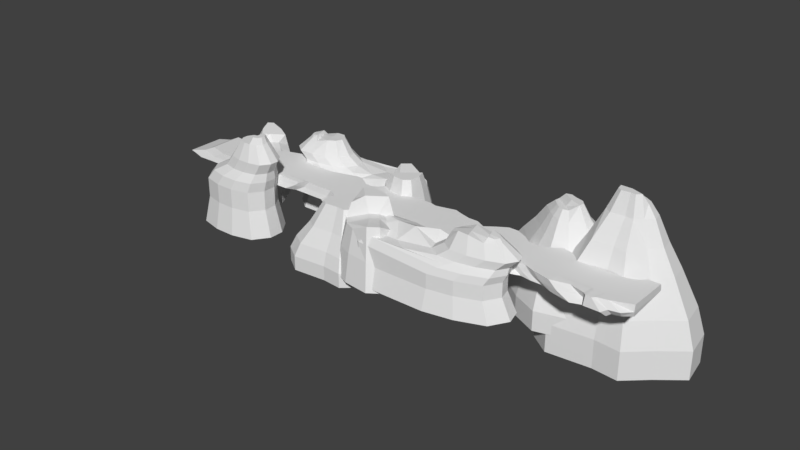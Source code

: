 # Source: terrain.blend  (saved by Blender 2.78.0; exported with 4.5.12 LTS)
import bpy
from mathutils import Matrix  # noqa: F401  (used for matrix-valued properties, if any)

bpy.ops.wm.read_factory_settings(use_empty=True)
scene = bpy.context.scene
scene.name = 'Scene'

# ---- collections
col_collection_10 = bpy.data.collections.new('Collection 10'); scene.collection.children.link(col_collection_10)

# ---- materials (node trees are filled in below, after node groups)
mat_material = bpy.data.materials.new('Material')
mat_material.alpha_threshold = 0.0
mat_material.use_transparent_shadow = False
mat_material.roughness = 0.5

# ---- material node trees

# ---- world
world_world = bpy.data.worlds.new('World'); scene.world = world_world
world_world.color = (0.05088, 0.05088, 0.05088)
world_world.use_sun_shadow = False
world_world.sun_shadow_jitter_overblur = 0.0
world_world.cycles.sampling_method = 'MANUAL'

# ---- meshes
me_cube_009 = bpy.data.meshes.new('Cube.009')
me_cube_009.from_pydata([(-0.452, -1.485, -0.451), (-0.1389, -1.163, 1.0), (-0.2084, 1.337, -0.451), (0.05349, 1.066, 1.0), (2.284, -1.242, -0.451), (2.022, -0.9708, 1.0), (2.528, 1.581, -0.451), (2.215, 1.259, 1.0), (1.649, 1.881, -0.451), (0.7366, 1.8, -0.451), (0.8, 1.431, 1.0), (1.52, 1.496, 1.0), (0.4272, -1.785, -0.451), (1.339, -1.704, -0.451), (1.276, -1.336, 1.0), (0.5556, -1.4, 1.0), (-1.293, 0.307, -0.451), (-1.374, -0.6339, -0.451), (-0.8673, -0.4906, 1.55), (-0.8032, 0.2525, 1.55), (3.369, -0.2116, -0.451), (3.45, 0.7292, -0.451), (2.943, 0.586, 1.0), (2.879, -0.1571, 1.0), (1.164, 0.1502, 1.4), (1.116, -0.4038, 1.4), (0.6269, 0.1024, 1.4), (0.5791, -0.4516, 1.4), (-0.69, -1.73, -2.253), (-0.4075, 1.543, -2.253), (2.483, -1.448, -2.253), (2.766, 1.826, -2.253), (1.746, 2.174, -2.253), (0.6885, 2.079, -2.253), (0.3297, -2.078, -2.253), (1.387, -1.984, -2.253), (-1.665, 0.3484, -2.253), (-1.759, -0.7427, -2.253), (3.741, -0.253, -2.253), (3.835, 0.838, -2.253), (0.5562, 0.5461, -2.253), (0.462, -0.5449, -2.253), (1.614, 0.6403, -2.253), (1.52, -0.4508, -2.253), (2.007, -0.7147, 2.368), (2.155, 0.9957, 1.919), (1.622, 1.178, 1.919), (1.434, -0.9949, 2.368), (2.714, 0.4797, 2.368), (2.664, -0.09042, 2.368), (1.553, 0.3764, 2.368), (1.504, -0.1937, 2.368), (-5.522, -6.306, -2.053), (-5.096, -6.022, 0.2009), (-0.611, 1.221, -2.053), (-0.6156, 0.7404, 0.5245), (-2.731, -7.604, -2.053), (-2.727, -7.124, 0.2009), (1.474, -2.189, -2.053), (1.049, -2.474, 0.9123), (2.397, 0.07514, -2.053), (0.8037, 1.65, -2.053), (0.5857, 1.105, 0.5245), (2.038, -0.405, 1.236), (-5.076, -7.601, -2.053), (-4.146, -8.034, -2.053), (-3.928, -7.489, 0.2009), (-4.718, -7.121, 0.2009), (-3.934, -2.779, -2.053), (-4.885, -4.47, -2.053), (-4.555, -4.462, 0.2009), (-3.748, -3.026, 0.2009), (-1.467, -6.059, -2.053), (-0.5168, -4.369, -2.053), (-0.8463, -4.376, 0.2009), (-1.653, -5.812, 0.2009), (-2.024, -5.004, 1.635), (-3.653, -7.903, 1.635), (-3.618, -4.262, 1.635), (-5.248, -7.161, 1.635), (-2.691, -3.357, -2.053), (-3.641, -5.048, -2.053), (-1.76, -3.79, -2.053), (-2.711, -5.481, -2.053), (-5.096, -6.022, -0.7411), (-0.6156, 0.7404, -0.7411), (1.049, -2.474, -0.7411), (-2.727, -7.124, -0.7411), (-3.928, -7.489, -0.7411), (-4.718, -7.121, -0.7411), (0.5857, 1.105, -0.4175), (2.038, -0.405, -0.7411), (-0.8463, -4.376, -0.7411), (-1.653, -5.812, -0.7411), (-4.555, -4.462, -0.7411), (-3.748, -3.026, -0.7411), (-5.013, -6.656, 1.106), (-3.304, -3.617, 1.106), (-3.341, -7.434, 1.106), (-1.633, -4.395, 1.106), (-2.457, -3.36, 1.106), (-1.9, -3.619, 1.106), (-4.188, -7.691, 1.106), (-4.746, -7.432, 1.106), (-4.631, -5.556, 1.106), (-4.062, -4.543, 1.106), (-2.014, -5.495, 1.106), (-2.584, -6.508, 1.106), (-4.582, -6.629, 2.42), (-3.425, -4.734, 2.663), (-3.569, -7.1, 2.42), (-2.255, -5.018, 2.325), (-2.81, -4.017, 1.635), (-2.278, -4.264, 1.635), (-4.461, -8.148, 1.635), (-4.993, -7.901, 1.635), (-4.884, -6.111, 1.635), (-4.34, -5.145, 1.635), (-2.388, -6.053, 1.635), (-2.931, -7.02, 1.635), (-4.242, -6.916, 2.627), (-4.024, -7.018, 2.627), (-3.71, -6.947, 2.627), (-4.363, -6.644, 2.627), (-2.781, -4.438, 2.325), (-2.443, -4.595, 2.325), (-4.056, -7.209, 2.42), (-4.393, -7.052, 2.42), (-4.402, -6.055, 2.42), (-3.863, -5.24, 2.639), (-2.623, -5.817, 2.639), (-3.162, -6.632, 2.42), (-3.074, -5.607, 2.639), (-3.613, -6.422, 2.521), (-3.412, -5.45, 2.639), (-3.951, -6.265, 2.521), (-4.247, -6.273, 2.722), (-3.448, -6.645, 2.722), (-3.739, -6.51, 2.722), (-3.956, -6.409, 2.722), (0.4815, -1.559, 1.313), (-4.073, -7.677, 0.6804), (-2.967, -7.341, 0.6804), (-1.978, -6.133, 0.6804), (-4.8, -7.339, 0.6804), (0.2466, 0.4318, 1.004), (-0.8598, 0.0959, 1.004), (-3.908, -3.567, 0.6804), (-1.235, -4.81, 0.6804), (-0.3501, -3.264, 1.22), (-4.651, -4.889, 0.6804), (-5.149, -6.326, 0.6804), (-3.154, -7.388, 0.893), (-4.773, -7.385, 0.893), (-2.082, -1.761, 0.893), (-1.185, -3.885, 1.604), (-5.081, -6.491, 0.893), (-0.8085, -2.506, 1.604), (-4.131, -7.684, 0.893), (-2.281, -6.321, 0.893), (-1.105, -1.464, 0.893), (-3.985, -4.055, 0.893), (-1.625, -5.153, 0.893), (-4.641, -5.223, 0.893), (1.26, -0.982, 1.274), (-4.0, -7.583, 0.4407), (-1.816, -5.972, 0.4407), (0.4161, 0.7684, 0.7643), (-3.828, -3.297, 0.4407), (-1.041, -4.593, 0.4407), (-4.603, -4.676, 0.4407), (-2.847, -7.232, 0.4407), (-4.759, -7.23, 0.4407), (-0.7377, 0.4181, 0.7643), (0.3909, -2.702, 1.144), (-5.122, -6.174, 0.4407)], [], [(16, 19, 3, 2), (8, 11, 7, 6), (20, 23, 5, 4), (12, 15, 1, 0), (16, 2, 29, 36), (27, 18, 1, 15), (24, 25, 51, 50), (25, 27, 15, 14), (2, 9, 33, 29), (6, 21, 39, 31), (4, 5, 14, 13), (13, 14, 15, 12), (2, 3, 10, 9), (9, 10, 11, 8), (13, 12, 34, 35), (0, 17, 37, 28), (4, 13, 35, 30), (9, 8, 32, 33), (11, 10, 26, 24), (24, 26, 27, 25), (5, 23, 49, 44), (22, 7, 45, 48), (10, 3, 19, 26), (26, 19, 18, 27), (12, 0, 28, 34), (21, 20, 38, 39), (6, 7, 22, 21), (21, 22, 23, 20), (0, 1, 18, 17), (17, 18, 19, 16), (43, 38, 30, 35), (37, 41, 34, 28), (41, 43, 35, 34), (33, 32, 42, 40), (40, 42, 43, 41), (29, 33, 40, 36), (36, 40, 41, 37), (32, 31, 39, 42), (42, 39, 38, 43), (20, 4, 30, 38), (17, 16, 36, 37), (8, 6, 31, 32), (49, 51, 47, 44), (45, 46, 50, 48), (48, 50, 51, 49), (23, 22, 48, 49), (25, 14, 47, 51), (14, 5, 44, 47), (7, 11, 46, 45), (11, 24, 50, 46), (95, 71, 55, 85), (91, 63, 59, 86), (93, 75, 57, 87), (89, 67, 53, 84), (83, 72, 56, 65), (157, 160, 100, 101), (152, 159, 107, 98), (158, 152, 98, 102), (69, 81, 64, 52), (81, 83, 65, 64), (87, 57, 66, 88), (88, 66, 67, 89), (85, 55, 62, 90), (90, 62, 63, 91), (61, 60, 82, 80), (80, 82, 83, 81), (54, 61, 80, 68), (68, 80, 81, 69), (159, 162, 106, 107), (156, 153, 103, 96), (160, 154, 97, 100), (161, 163, 104, 105), (162, 155, 99, 106), (163, 156, 96, 104), (60, 58, 73, 82), (82, 73, 72, 83), (86, 59, 74, 92), (92, 74, 75, 93), (84, 53, 70, 94), (94, 70, 71, 95), (69, 94, 95, 68), (52, 84, 94, 69), (73, 92, 93, 72), (58, 86, 92, 73), (61, 90, 91, 60), (54, 85, 90, 61), (65, 88, 89, 64), (56, 87, 88, 65), (64, 89, 84, 52), (72, 93, 87, 56), (60, 91, 86, 58), (68, 95, 85, 54), (98, 107, 119, 77), (106, 99, 76, 118), (101, 100, 112, 113), (99, 101, 113, 76), (105, 104, 116, 117), (100, 97, 78, 112), (103, 102, 114, 115), (97, 105, 117, 78), (104, 96, 79, 116), (155, 157, 101, 99), (154, 161, 105, 97), (153, 158, 102, 103), (118, 76, 111, 130), (113, 112, 124, 125), (76, 113, 125, 111), (117, 116, 128, 129), (112, 78, 109, 124), (115, 114, 126, 127), (78, 117, 129, 109), (116, 79, 108, 128), (79, 115, 127, 108), (102, 98, 77, 114), (107, 106, 118, 119), (96, 103, 115, 79), (128, 108, 123, 136), (131, 133, 138, 137), (135, 128, 136, 139), (125, 124, 134, 132), (132, 134, 135, 133), (111, 125, 132, 130), (130, 132, 133, 131), (124, 109, 129, 134), (134, 129, 128, 135), (77, 119, 131, 110), (114, 77, 110, 126), (119, 118, 130, 131), (139, 136, 123, 120), (137, 138, 121, 122), (138, 139, 120, 121), (133, 135, 139, 138), (126, 110, 122, 121), (110, 131, 137, 122), (127, 126, 121, 120), (108, 127, 120, 123), (172, 165, 141, 144), (173, 168, 147, 146), (174, 164, 140, 149), (170, 175, 151, 150), (169, 174, 149, 148), (168, 170, 150, 147), (167, 173, 146, 145), (175, 172, 144, 151), (166, 169, 148, 143), (165, 171, 142, 141), (171, 166, 143, 142), (164, 167, 145, 140), (144, 141, 158, 153), (146, 147, 161, 154), (149, 140, 157, 155), (150, 151, 156, 163), (148, 149, 155, 162), (147, 150, 163, 161), (145, 146, 154, 160), (151, 144, 153, 156), (143, 148, 162, 159), (141, 142, 152, 158), (142, 143, 159, 152), (140, 145, 160, 157), (63, 62, 167, 164), (57, 75, 166, 171), (66, 57, 171, 165), (75, 74, 169, 166), (53, 67, 172, 175), (62, 55, 173, 167), (71, 70, 170, 168), (74, 59, 174, 169), (70, 53, 175, 170), (59, 63, 164, 174), (55, 71, 168, 173), (67, 66, 165, 172)])
me_cube_009.use_remesh_preserve_volume = False
me_cube_009.use_remesh_preserve_attributes = False
me_cube_009.use_mirror_vertex_groups = False
me_cube_009.update()
me_cube_008 = bpy.data.meshes.new('Cube.008')
me_cube_008.from_pydata([(5.015, 1.604, 2.069), (2.387, 0.7854, 5.568), (1.921, -4.129, 2.069), (0.9255, -1.565, 5.568), (-1.557, 3.937, 2.069), (-0.7174, 1.888, 5.568), (-5.046, -2.401, 2.069), (-2.365, -1.106, 5.568), (-3.417, -4.27, 2.069), (-0.04492, -3.964, 2.069), (-0.003141, -1.487, 5.568), (-1.596, -1.631, 5.568), (2.207, 3.134, 2.069), (0.409, 3.773, 2.069), (0.2113, 1.81, 5.568), (1.06, 1.508, 5.568), (3.582, -1.937, 2.069), (5.399, -0.5575, 2.069), (2.568, -0.2352, 5.568), (1.71, -0.8869, 5.568), (-3.218, 2.502, 2.069), (-5.43, -0.2403, 2.069), (-2.546, -0.08543, 5.568), (-1.502, 1.21, 5.568), (-7.891, -3.776, -2.558), (-2.448, 6.112, -2.558), (2.978, -5.29, -2.558), (7.804, 2.472, -2.558), (6.908, 2.193, -0.5433), (2.639, -4.674, -0.5433), (-2.162, 5.414, -0.5433), (-6.977, -3.334, -0.5433), (-4.728, -4.869, -0.5433), (-0.07502, -4.447, -0.5433), (3.033, 4.305, -0.5433), (0.5515, 5.186, -0.5433), (4.93, -2.694, -0.5433), (7.437, -0.7896, -0.5433), (-4.454, 3.433, -0.5433), (-7.507, -0.3518, -0.5433), (7.804, 2.472, -4.794), (2.978, -5.29, -4.794), (-2.448, 6.112, -4.794), (-7.891, -3.776, -4.794), (-5.349, -5.511, -2.558), (-0.08926, -5.033, -2.558), (3.424, 4.859, -2.558), (0.6189, 5.855, -2.558), (5.568, -3.052, -2.558), (8.402, -0.8994, -2.558), (-5.039, 3.874, -2.558), (-8.49, -0.4046, -2.558), (-5.349, -5.511, -4.794), (-0.08926, -5.033, -4.794), (3.424, 4.859, -4.794), (0.6189, 5.855, -4.794), (5.568, -3.052, -4.794), (8.402, -0.8994, -4.794), (-5.039, 3.874, -4.794), (-8.49, -0.4046, -4.794), (1.169, -1.489, -4.794), (2.165, 1.315, -4.794), (-1.636, -0.4934, -4.794), (-0.6396, 2.311, -4.794), (3.589, 1.154, 3.819), (1.378, -3.158, 3.819), (-3.601, -1.708, 3.819), (-1.107, 2.822, 3.819), (0.2976, 2.704, 3.819), (1.582, 2.248, 3.819), (-0.02681, -3.04, 3.819), (-2.436, -3.259, 3.819), (-3.875, -0.1635, 3.819), (-2.294, 1.796, 3.819), (3.863, -0.3902, 3.819), (2.565, -1.376, 3.819), (1.491, 0.5066, 6.432), (0.5862, -0.9488, 7.101), (-0.4313, 1.189, 6.432), (-1.452, -0.6648, 7.101), (0.01109, -0.9005, 7.101), (-0.9751, -0.9901, 7.101), (0.1439, 1.141, 6.432), (0.6698, 0.9543, 6.432), (1.603, -0.1255, 6.432), (1.072, -0.529, 7.101), (-1.564, -0.03267, 7.101), (-0.917, 0.7695, 6.432), (-0.2789, -0.04931, 7.101), (-0.09209, 0.4766, 6.432), (0.2471, -0.2361, 7.101), (0.4338, 0.2898, 6.432)], [], [(75, 19, 3, 65), (71, 11, 7, 66), (73, 23, 5, 67), (69, 15, 1, 64), (9, 8, 32, 33), (15, 14, 82, 83), (7, 11, 81, 79), (11, 10, 80, 81), (12, 0, 28, 34), (21, 20, 38, 39), (67, 5, 14, 68), (68, 14, 15, 69), (65, 3, 10, 70), (70, 10, 11, 71), (8, 6, 31, 32), (17, 16, 36, 37), (20, 4, 30, 38), (16, 2, 29, 36), (5, 23, 87, 78), (14, 5, 78, 82), (23, 22, 86, 87), (1, 15, 83, 76), (10, 3, 77, 80), (19, 18, 84, 85), (2, 9, 33, 29), (6, 21, 39, 31), (66, 7, 22, 72), (72, 22, 23, 73), (64, 1, 18, 74), (74, 18, 19, 75), (35, 34, 46, 47), (28, 37, 49, 27), (36, 29, 26, 48), (30, 35, 47, 25), (39, 38, 50, 51), (34, 28, 27, 46), (31, 39, 51, 24), (38, 30, 25, 50), (33, 32, 44, 45), (4, 13, 35, 30), (13, 12, 34, 35), (0, 17, 37, 28), (47, 46, 54, 55), (27, 49, 57, 40), (48, 26, 41, 56), (25, 47, 55, 42), (51, 50, 58, 59), (46, 27, 40, 54), (24, 51, 59, 43), (50, 25, 42, 58), (45, 44, 52, 53), (32, 31, 24, 44), (37, 36, 48, 49), (29, 33, 45, 26), (63, 58, 42, 55), (57, 61, 54, 40), (61, 63, 55, 54), (53, 52, 62, 60), (60, 62, 63, 61), (41, 53, 60, 56), (56, 60, 61, 57), (52, 43, 59, 62), (62, 59, 58, 63), (44, 24, 43, 52), (49, 48, 56, 57), (26, 45, 53, 41), (17, 74, 75, 16), (0, 64, 74, 17), (21, 72, 73, 20), (6, 66, 72, 21), (9, 70, 71, 8), (2, 65, 70, 9), (13, 68, 69, 12), (4, 67, 68, 13), (12, 69, 64, 0), (20, 73, 67, 4), (8, 71, 66, 6), (16, 75, 65, 2), (91, 84, 76, 83), (87, 89, 82, 78), (89, 91, 83, 82), (81, 80, 90, 88), (88, 90, 91, 89), (79, 81, 88, 86), (86, 88, 89, 87), (80, 77, 85, 90), (90, 85, 84, 91), (3, 19, 85, 77), (18, 1, 76, 84), (22, 7, 79, 86)])
me_cube_008.use_remesh_preserve_volume = False
me_cube_008.use_remesh_preserve_attributes = False
me_cube_008.use_mirror_vertex_groups = False
me_cube_008.update()
me_cube_007 = bpy.data.meshes.new('Cube.007')
me_cube_007.from_pydata([(5.015, 1.604, 2.069), (2.387, 0.7854, 5.568), (1.921, -4.129, 2.069), (0.9255, -1.565, 5.568), (-1.557, 3.937, 2.069), (-0.7174, 1.888, 5.568), (-5.046, -2.401, 2.069), (-2.365, -1.106, 5.568), (-3.417, -4.27, 2.069), (-0.04492, -3.964, 2.069), (-0.003141, -1.487, 5.568), (-1.596, -1.631, 5.568), (2.207, 3.134, 2.069), (0.409, 3.773, 2.069), (0.2113, 1.81, 5.568), (1.06, 1.508, 5.568), (3.582, -1.937, 2.069), (5.399, -0.5575, 2.069), (2.568, -0.2352, 5.568), (1.71, -0.8869, 5.568), (-3.218, 2.502, 2.069), (-5.43, -0.2403, 2.069), (-2.546, -0.08543, 5.568), (-1.502, 1.21, 5.568), (-7.891, -3.776, -2.558), (-2.448, 6.112, -2.558), (2.978, -5.29, -2.558), (7.804, 2.472, -2.558), (6.908, 2.193, -0.5433), (2.639, -4.674, -0.5433), (-2.162, 5.414, -0.5433), (-6.977, -3.334, -0.5433), (-4.728, -4.869, -0.5433), (-0.07502, -4.447, -0.5433), (3.033, 4.305, -0.5433), (0.5515, 5.186, -0.5433), (4.93, -2.694, -0.5433), (7.437, -0.7896, -0.5433), (-4.454, 3.433, -0.5433), (-7.507, -0.3518, -0.5433), (7.804, 2.472, -4.794), (2.978, -5.29, -4.794), (-2.448, 6.112, -4.794), (-7.891, -3.776, -4.794), (-5.349, -5.511, -2.558), (-0.08926, -5.033, -2.558), (3.424, 4.859, -2.558), (0.6189, 5.855, -2.558), (5.568, -3.052, -2.558), (8.402, -0.8994, -2.558), (-5.039, 3.874, -2.558), (-8.49, -0.4046, -2.558), (-5.349, -5.511, -4.794), (-0.08926, -5.033, -4.794), (3.424, 4.859, -4.794), (0.6189, 5.855, -4.794), (5.568, -3.052, -4.794), (8.402, -0.8994, -4.794), (-5.039, 3.874, -4.794), (-8.49, -0.4046, -4.794), (1.169, -1.489, -4.794), (2.165, 1.315, -4.794), (-1.636, -0.4934, -4.794), (-0.6396, 2.311, -4.794), (3.589, 1.154, 3.819), (1.378, -3.158, 3.819), (-3.601, -1.708, 3.819), (-1.107, 2.822, 3.819), (0.2976, 2.704, 3.819), (1.582, 2.248, 3.819), (-0.02681, -3.04, 3.819), (-2.436, -3.259, 3.819), (-3.875, -0.1635, 3.819), (-2.294, 1.796, 3.819), (3.863, -0.3902, 3.819), (2.565, -1.376, 3.819), (1.491, 0.5066, 6.432), (0.5862, -0.9488, 7.101), (-0.4313, 1.189, 6.432), (-1.452, -0.6648, 7.101), (0.01109, -0.9005, 7.101), (-0.9751, -0.9901, 7.101), (0.1439, 1.141, 6.432), (0.6698, 0.9543, 6.432), (1.603, -0.1255, 6.432), (1.072, -0.529, 7.101), (-1.564, -0.03267, 7.101), (-0.917, 0.7695, 6.432), (-0.2789, -0.04931, 7.101), (-0.09209, 0.4766, 6.432), (0.2471, -0.2361, 7.101), (0.4338, 0.2898, 6.432)], [], [(75, 19, 3, 65), (71, 11, 7, 66), (73, 23, 5, 67), (69, 15, 1, 64), (9, 8, 32, 33), (15, 14, 82, 83), (7, 11, 81, 79), (11, 10, 80, 81), (12, 0, 28, 34), (21, 20, 38, 39), (67, 5, 14, 68), (68, 14, 15, 69), (65, 3, 10, 70), (70, 10, 11, 71), (8, 6, 31, 32), (17, 16, 36, 37), (20, 4, 30, 38), (16, 2, 29, 36), (5, 23, 87, 78), (14, 5, 78, 82), (23, 22, 86, 87), (1, 15, 83, 76), (10, 3, 77, 80), (19, 18, 84, 85), (2, 9, 33, 29), (6, 21, 39, 31), (66, 7, 22, 72), (72, 22, 23, 73), (64, 1, 18, 74), (74, 18, 19, 75), (35, 34, 46, 47), (28, 37, 49, 27), (36, 29, 26, 48), (30, 35, 47, 25), (39, 38, 50, 51), (34, 28, 27, 46), (31, 39, 51, 24), (38, 30, 25, 50), (33, 32, 44, 45), (4, 13, 35, 30), (13, 12, 34, 35), (0, 17, 37, 28), (47, 46, 54, 55), (27, 49, 57, 40), (48, 26, 41, 56), (25, 47, 55, 42), (51, 50, 58, 59), (46, 27, 40, 54), (24, 51, 59, 43), (50, 25, 42, 58), (45, 44, 52, 53), (32, 31, 24, 44), (37, 36, 48, 49), (29, 33, 45, 26), (63, 58, 42, 55), (57, 61, 54, 40), (61, 63, 55, 54), (53, 52, 62, 60), (60, 62, 63, 61), (41, 53, 60, 56), (56, 60, 61, 57), (52, 43, 59, 62), (62, 59, 58, 63), (44, 24, 43, 52), (49, 48, 56, 57), (26, 45, 53, 41), (17, 74, 75, 16), (0, 64, 74, 17), (21, 72, 73, 20), (6, 66, 72, 21), (9, 70, 71, 8), (2, 65, 70, 9), (13, 68, 69, 12), (4, 67, 68, 13), (12, 69, 64, 0), (20, 73, 67, 4), (8, 71, 66, 6), (16, 75, 65, 2), (91, 84, 76, 83), (87, 89, 82, 78), (89, 91, 83, 82), (81, 80, 90, 88), (88, 90, 91, 89), (79, 81, 88, 86), (86, 88, 89, 87), (80, 77, 85, 90), (90, 85, 84, 91), (3, 19, 85, 77), (18, 1, 76, 84), (22, 7, 79, 86)])
me_cube_007.use_remesh_preserve_volume = False
me_cube_007.use_remesh_preserve_attributes = False
me_cube_007.use_mirror_vertex_groups = False
me_cube_007.update()
me_cube_006 = bpy.data.meshes.new('Cube.006')
me_cube_006.from_pydata([(5.015, 1.604, 2.069), (3.079, 1.001, 5.568), (1.921, -3.372, 2.069), (1.188, -2.041, 5.568), (-1.557, 3.937, 2.069), (-0.9386, 2.428, 5.568), (-5.046, -2.401, 2.069), (-3.072, -1.447, 5.568), (-3.417, -3.514, 2.069), (-0.04492, -3.207, 2.069), (-0.01415, -1.94, 5.568), (-2.075, -2.127, 5.568), (2.207, 3.134, 2.069), (0.409, 3.773, 2.069), (0.2633, 2.327, 5.568), (1.362, 1.937, 5.568), (3.582, -1.937, 2.069), (5.399, -0.5575, 2.069), (3.313, -0.3201, 5.568), (2.203, -1.164, 5.568), (-3.218, 2.502, 2.069), (-5.43, -0.2403, 2.069), (-3.306, -0.1262, 5.568), (-1.954, 1.55, 5.568), (-0.6201, -0.161, 5.568), (-0.2298, 0.9381, 5.568), (0.479, -0.5513, 5.568), (0.8693, 0.5478, 5.568), (-7.891, -3.776, -2.558), (-2.448, 6.112, -2.558), (2.978, -5.29, -2.558), (7.804, 2.472, -2.558), (6.908, 2.193, -0.5433), (2.639, -4.674, -0.5433), (-2.162, 5.414, -0.5433), (-6.977, -3.334, -0.5433), (-4.728, -4.869, -0.5433), (-0.07502, -4.447, -0.5433), (3.033, 4.305, -0.5433), (0.5515, 5.186, -0.5433), (4.93, -2.694, -0.5433), (7.437, -0.7896, -0.5433), (-4.454, 3.433, -0.5433), (-7.507, -0.3518, -0.5433), (7.804, 2.472, -4.794), (2.978, -5.29, -4.794), (-2.448, 6.112, -4.794), (-7.891, -3.776, -4.794), (-5.349, -5.511, -2.558), (-0.08926, -5.033, -2.558), (3.424, 4.859, -2.558), (0.6189, 5.855, -2.558), (5.568, -3.052, -2.558), (8.402, -0.8994, -2.558), (-5.039, 3.874, -2.558), (-8.49, -0.4046, -2.558), (-5.349, -5.511, -4.794), (-0.08926, -5.033, -4.794), (3.424, 4.859, -4.794), (0.6189, 5.855, -4.794), (5.568, -3.052, -4.794), (8.402, -0.8994, -4.794), (-5.039, 3.874, -4.794), (-8.49, -0.4046, -4.794), (1.169, -1.489, -4.794), (2.165, 1.315, -4.794), (-1.636, -0.4934, -4.794), (-0.6396, 2.311, -4.794)], [], [(16, 19, 3, 2), (8, 11, 7, 6), (20, 23, 5, 4), (12, 15, 1, 0), (9, 8, 36, 37), (27, 18, 1, 15), (23, 25, 14, 5), (25, 27, 15, 14), (12, 0, 32, 38), (21, 20, 42, 43), (4, 5, 14, 13), (13, 14, 15, 12), (2, 3, 10, 9), (9, 10, 11, 8), (8, 6, 35, 36), (17, 16, 40, 41), (20, 4, 34, 42), (16, 2, 33, 40), (11, 10, 26, 24), (24, 26, 27, 25), (7, 11, 24, 22), (22, 24, 25, 23), (10, 3, 19, 26), (26, 19, 18, 27), (2, 9, 37, 33), (6, 21, 43, 35), (6, 7, 22, 21), (21, 22, 23, 20), (0, 1, 18, 17), (17, 18, 19, 16), (39, 38, 50, 51), (32, 41, 53, 31), (40, 33, 30, 52), (34, 39, 51, 29), (43, 42, 54, 55), (38, 32, 31, 50), (35, 43, 55, 28), (42, 34, 29, 54), (37, 36, 48, 49), (4, 13, 39, 34), (13, 12, 38, 39), (0, 17, 41, 32), (51, 50, 58, 59), (31, 53, 61, 44), (52, 30, 45, 60), (29, 51, 59, 46), (55, 54, 62, 63), (50, 31, 44, 58), (28, 55, 63, 47), (54, 29, 46, 62), (49, 48, 56, 57), (36, 35, 28, 48), (41, 40, 52, 53), (33, 37, 49, 30), (67, 62, 46, 59), (61, 65, 58, 44), (65, 67, 59, 58), (57, 56, 66, 64), (64, 66, 67, 65), (45, 57, 64, 60), (60, 64, 65, 61), (56, 47, 63, 66), (66, 63, 62, 67), (48, 28, 47, 56), (53, 52, 60, 61), (30, 49, 57, 45)])
me_cube_006.use_remesh_preserve_volume = False
me_cube_006.use_remesh_preserve_attributes = False
me_cube_006.use_mirror_vertex_groups = False
me_cube_006.update()
me_cube_005 = bpy.data.meshes.new('Cube.005')
me_cube_005.from_pydata([(-0.6803, -1.757, -0.451), (-0.4142, -1.491, 1.0), (-0.6803, 0.7747, -0.451), (-0.4142, 0.5086, 1.0), (1.852, -1.757, -0.451), (1.586, -1.491, 1.0), (1.852, 0.7747, -0.451), (1.586, 0.5086, 1.0), (1.008, 1.117, -0.451), (0.1638, 1.117, -0.451), (0.2524, 0.7788, 1.0), (0.9191, 0.7788, 1.0), (0.1638, -2.1, -0.451), (1.008, -2.1, -0.451), (0.9191, -1.762, 1.0), (0.2524, -1.762, 1.0), (-1.609, -0.06938, -0.451), (-1.609, -0.9134, -0.451), (-1.148, -0.8247, 1.55), (-1.148, -0.1581, 1.55), (2.78, -0.9134, -0.451), (2.78, -0.06938, -0.451), (2.319, -0.1581, 1.0), (2.319, -0.8247, 1.0), (0.695, -0.4089, 1.4), (0.695, -0.9059, 1.4), (0.198, -0.4089, 1.4), (0.198, -0.9059, 1.4), (-0.8824, -1.96, -2.253), (-0.8824, 0.9768, -2.253), (2.054, -1.96, -2.253), (2.054, 0.9768, -2.253), (1.075, 1.374, -2.253), (0.09637, 1.374, -2.253), (0.09637, -2.356, -2.253), (1.075, -2.356, -2.253), (-1.959, -0.001994, -2.253), (-1.959, -0.9808, -2.253), (3.131, -0.9808, -2.253), (3.131, -0.001993, -2.253), (0.09637, -0.001993, -2.253), (0.09637, -0.9808, -2.253), (1.075, -0.001993, -2.253), (1.075, -0.9808, -2.253), (1.551, -1.259, 1.919), (1.551, 0.2758, 1.919), (1.039, 0.4831, 1.919), (1.039, -1.466, 1.919), (2.113, -0.2357, 1.919), (2.113, -0.7471, 1.919), (1.039, -0.2357, 1.919), (1.039, -0.7471, 1.919)], [], [(16, 19, 3, 2), (8, 11, 7, 6), (20, 23, 5, 4), (12, 15, 1, 0), (16, 2, 29, 36), (27, 18, 1, 15), (24, 25, 51, 50), (25, 27, 15, 14), (2, 9, 33, 29), (6, 21, 39, 31), (4, 5, 14, 13), (13, 14, 15, 12), (2, 3, 10, 9), (9, 10, 11, 8), (13, 12, 34, 35), (0, 17, 37, 28), (4, 13, 35, 30), (9, 8, 32, 33), (11, 10, 26, 24), (24, 26, 27, 25), (5, 23, 49, 44), (22, 7, 45, 48), (10, 3, 19, 26), (26, 19, 18, 27), (12, 0, 28, 34), (21, 20, 38, 39), (6, 7, 22, 21), (21, 22, 23, 20), (0, 1, 18, 17), (17, 18, 19, 16), (43, 38, 30, 35), (37, 41, 34, 28), (41, 43, 35, 34), (33, 32, 42, 40), (40, 42, 43, 41), (29, 33, 40, 36), (36, 40, 41, 37), (32, 31, 39, 42), (42, 39, 38, 43), (20, 4, 30, 38), (17, 16, 36, 37), (8, 6, 31, 32), (49, 51, 47, 44), (45, 46, 50, 48), (48, 50, 51, 49), (23, 22, 48, 49), (25, 14, 47, 51), (14, 5, 44, 47), (7, 11, 46, 45), (11, 24, 50, 46)])
me_cube_005.use_remesh_preserve_volume = False
me_cube_005.use_remesh_preserve_attributes = False
me_cube_005.use_mirror_vertex_groups = False
me_cube_005.update()
me_cube_004 = bpy.data.meshes.new('Cube.004')
me_cube_004.from_pydata([(-0.6803, -1.757, -0.451), (-0.4142, -1.491, 1.0), (-0.6803, 0.7747, -0.451), (-0.4142, 0.5086, 1.0), (1.852, -1.757, -0.451), (1.586, -1.491, 1.0), (1.852, 0.7747, -0.451), (1.586, 0.5086, 1.0), (1.008, 1.117, -0.451), (0.1638, 1.117, -0.451), (0.2524, 0.7788, 1.0), (0.9191, 0.7788, 1.0), (0.1638, -2.1, -0.451), (1.008, -2.1, -0.451), (0.9191, -1.762, 1.0), (0.2524, -1.762, 1.0), (-1.609, -0.06938, -0.451), (-1.609, -0.9134, -0.451), (-1.148, -0.8247, 1.55), (-1.148, -0.1581, 1.55), (2.78, -0.9134, -0.451), (2.78, -0.06938, -0.451), (2.319, -0.1581, 1.0), (2.319, -0.8247, 1.0), (0.695, -0.4089, 1.4), (0.695, -0.9059, 1.4), (0.198, -0.4089, 1.4), (0.198, -0.9059, 1.4), (-0.8824, -1.96, -2.253), (-0.8824, 0.9768, -2.253), (2.054, -1.96, -2.253), (2.054, 0.9768, -2.253), (1.075, 1.374, -2.253), (0.09637, 1.374, -2.253), (0.09637, -2.356, -2.253), (1.075, -2.356, -2.253), (-1.959, -0.001994, -2.253), (-1.959, -0.9808, -2.253), (3.131, -0.9808, -2.253), (3.131, -0.001993, -2.253), (0.09637, -0.001993, -2.253), (0.09637, -0.9808, -2.253), (1.075, -0.001993, -2.253), (1.075, -0.9808, -2.253), (1.551, -1.259, 1.919), (1.551, 0.2758, 1.919), (1.039, 0.4831, 1.919), (1.039, -1.466, 1.919), (2.113, -0.2357, 1.919), (2.113, -0.7471, 1.919), (1.039, -0.2357, 1.919), (1.039, -0.7471, 1.919), (-5.02, -5.708, -2.053), (-4.646, -5.485, 0.2009), (-1.046, 0.702, -2.053), (-1.012, 0.2679, 0.5245), (-2.313, -7.106, -2.053), (-2.347, -6.672, 0.2009), (1.173, -2.549, -2.053), (0.7988, -2.772, 0.2009), (1.851, -0.5759, -2.053), (0.2383, 0.9764, -2.053), (0.07891, 0.5009, 0.5245), (1.555, -0.9811, 0.5245), (-4.5, -6.915, -2.053), (-3.598, -7.381, -2.053), (-3.438, -6.905, 0.2009), (-4.204, -6.509, 0.2009), (-3.823, -2.647, -2.053), (-4.573, -4.099, -2.053), (-4.267, -4.118, 0.2009), (-3.63, -2.885, 0.2009), (-1.259, -5.811, -2.053), (-0.5086, -4.359, -2.053), (-0.8153, -4.339, 0.2009), (-1.452, -5.572, 0.2009), (-1.863, -4.812, 1.635), (-3.149, -7.302, 1.635), (-3.409, -4.013, 1.635), (-4.695, -6.503, 1.635), (-2.617, -3.27, -2.053), (-3.367, -4.722, -2.053), (-1.715, -3.736, -2.053), (-2.465, -5.188, -2.053), (-4.646, -5.485, -0.7411), (-1.012, 0.2679, -0.7411), (0.7988, -2.772, -0.7411), (-2.347, -6.672, -0.7411), (-3.438, -6.905, -0.7411), (-4.204, -6.509, -0.7411), (0.07891, 0.5009, -0.4175), (1.555, -0.9811, -0.7411), (-0.8153, -4.339, -0.7411), (-1.452, -5.572, -0.7411), (-4.267, -4.118, -0.7411), (-3.63, -2.885, -0.7411), (-4.517, -6.065, 1.106), (-3.169, -3.455, 1.106), (-2.895, -6.903, 1.106), (-1.547, -4.293, 1.106), (-2.399, -3.291, 1.106), (-1.858, -3.57, 1.106), (-3.665, -7.067, 1.106), (-4.205, -6.788, 1.106), (-4.25, -5.101, 1.106), (-3.8, -4.231, 1.106), (-1.814, -5.257, 1.106), (-2.264, -6.127, 1.106), (-4.117, -6.075, 2.42), (-3.191, -4.455, 2.663), (-3.135, -6.583, 2.42), (-2.209, -4.963, 2.663), (-2.675, -3.856, 1.635), (-2.16, -4.122, 1.635), (-3.883, -7.458, 1.635), (-4.398, -7.192, 1.635), (-4.44, -5.583, 1.635), (-4.012, -4.753, 1.635), (-2.117, -5.732, 1.635), (-2.546, -6.561, 1.635), (-3.777, -6.362, 2.627), (-3.566, -6.472, 2.627), (-3.279, -6.433, 2.627), (-3.912, -6.106, 2.627), (-2.746, -4.396, 2.663), (-2.418, -4.565, 2.663), (-3.58, -6.642, 2.42), (-3.908, -6.473, 2.42), (-3.996, -5.57, 2.42), (-3.559, -4.877, 2.639), (-2.356, -5.499, 2.639), (-2.793, -6.192, 2.42), (-2.794, -5.273, 2.639), (-3.231, -5.966, 2.521), (-3.121, -5.104, 2.639), (-3.558, -5.797, 2.521), (-3.834, -5.781, 2.722), (-3.058, -6.181, 2.722), (-3.341, -6.036, 2.722), (-3.552, -5.926, 2.722), (-0.002831, -1.732, 1.004), (-3.559, -7.064, 0.6804), (-2.554, -6.849, 0.6804), (-1.729, -5.836, 0.6804), (-4.264, -6.699, 0.6804), (-0.1831, -0.08045, 1.004), (-1.188, -0.2951, 1.004), (-3.735, -3.361, 0.6804), (-1.143, -4.701, 0.6804), (-0.7939, -3.442, 0.6804), (-4.322, -4.497, 0.6804), (-4.671, -5.756, 0.6804), (-2.725, -6.876, 0.893), (-4.235, -6.744, 0.893), (-2.178, -1.875, 0.893), (-1.17, -3.867, 0.893), (-4.594, -5.91, 0.893), (-0.9306, -2.651, 0.893), (-3.612, -7.065, 0.893), (-1.997, -5.982, 0.893), (-1.291, -1.686, 0.893), (-3.768, -3.796, 0.893), (-1.478, -4.979, 0.893), (-4.286, -4.799, 0.893)], [], [(16, 19, 3, 2), (8, 11, 7, 6), (20, 23, 5, 4), (12, 15, 1, 0), (16, 2, 29, 36), (27, 18, 1, 15), (24, 25, 51, 50), (25, 27, 15, 14), (2, 9, 33, 29), (6, 21, 39, 31), (4, 5, 14, 13), (13, 14, 15, 12), (2, 3, 10, 9), (9, 10, 11, 8), (13, 12, 34, 35), (0, 17, 37, 28), (4, 13, 35, 30), (9, 8, 32, 33), (11, 10, 26, 24), (24, 26, 27, 25), (5, 23, 49, 44), (22, 7, 45, 48), (10, 3, 19, 26), (26, 19, 18, 27), (12, 0, 28, 34), (21, 20, 38, 39), (6, 7, 22, 21), (21, 22, 23, 20), (0, 1, 18, 17), (17, 18, 19, 16), (43, 38, 30, 35), (37, 41, 34, 28), (41, 43, 35, 34), (33, 32, 42, 40), (40, 42, 43, 41), (29, 33, 40, 36), (36, 40, 41, 37), (32, 31, 39, 42), (42, 39, 38, 43), (20, 4, 30, 38), (17, 16, 36, 37), (8, 6, 31, 32), (49, 51, 47, 44), (45, 46, 50, 48), (48, 50, 51, 49), (23, 22, 48, 49), (25, 14, 47, 51), (14, 5, 44, 47), (7, 11, 46, 45), (11, 24, 50, 46), (95, 71, 55, 85), (91, 63, 59, 86), (93, 75, 57, 87), (89, 67, 53, 84), (83, 72, 56, 65), (157, 160, 100, 101), (152, 159, 107, 98), (158, 152, 98, 102), (69, 81, 64, 52), (81, 83, 65, 64), (87, 57, 66, 88), (88, 66, 67, 89), (85, 55, 62, 90), (90, 62, 63, 91), (61, 60, 82, 80), (80, 82, 83, 81), (54, 61, 80, 68), (68, 80, 81, 69), (159, 162, 106, 107), (156, 153, 103, 96), (160, 154, 97, 100), (161, 163, 104, 105), (162, 155, 99, 106), (163, 156, 96, 104), (60, 58, 73, 82), (82, 73, 72, 83), (86, 59, 74, 92), (92, 74, 75, 93), (84, 53, 70, 94), (94, 70, 71, 95), (69, 94, 95, 68), (52, 84, 94, 69), (73, 92, 93, 72), (58, 86, 92, 73), (61, 90, 91, 60), (54, 85, 90, 61), (65, 88, 89, 64), (56, 87, 88, 65), (64, 89, 84, 52), (72, 93, 87, 56), (60, 91, 86, 58), (68, 95, 85, 54), (98, 107, 119, 77), (106, 99, 76, 118), (101, 100, 112, 113), (99, 101, 113, 76), (105, 104, 116, 117), (100, 97, 78, 112), (103, 102, 114, 115), (97, 105, 117, 78), (104, 96, 79, 116), (155, 157, 101, 99), (154, 161, 105, 97), (153, 158, 102, 103), (118, 76, 111, 130), (113, 112, 124, 125), (76, 113, 125, 111), (117, 116, 128, 129), (112, 78, 109, 124), (115, 114, 126, 127), (78, 117, 129, 109), (116, 79, 108, 128), (79, 115, 127, 108), (102, 98, 77, 114), (107, 106, 118, 119), (96, 103, 115, 79), (128, 108, 123, 136), (131, 133, 138, 137), (135, 128, 136, 139), (125, 124, 134, 132), (132, 134, 135, 133), (111, 125, 132, 130), (130, 132, 133, 131), (124, 109, 129, 134), (134, 129, 128, 135), (77, 119, 131, 110), (114, 77, 110, 126), (119, 118, 130, 131), (139, 136, 123, 120), (137, 138, 121, 122), (138, 139, 120, 121), (133, 135, 139, 138), (126, 110, 122, 121), (110, 131, 137, 122), (127, 126, 121, 120), (108, 127, 120, 123), (67, 66, 141, 144), (55, 71, 147, 146), (59, 63, 140, 149), (70, 53, 151, 150), (74, 59, 149, 148), (71, 70, 150, 147), (62, 55, 146, 145), (53, 67, 144, 151), (75, 74, 148, 143), (66, 57, 142, 141), (57, 75, 143, 142), (63, 62, 145, 140), (144, 141, 158, 153), (146, 147, 161, 154), (149, 140, 157, 155), (150, 151, 156, 163), (148, 149, 155, 162), (147, 150, 163, 161), (145, 146, 154, 160), (151, 144, 153, 156), (143, 148, 162, 159), (141, 142, 152, 158), (142, 143, 159, 152), (140, 145, 160, 157)])
me_cube_004.use_remesh_preserve_volume = False
me_cube_004.use_remesh_preserve_attributes = False
me_cube_004.use_mirror_vertex_groups = False
me_cube_004.update()
me_cube_002 = bpy.data.meshes.new('Cube.002')
me_cube_002.from_pydata([(1.29, -0.9581, -2.733), (1.041, -0.7804, -0.3402), (-2.012, -0.9581, -2.733), (-1.763, -0.7804, -0.3402), (1.29, 1.397, -2.733), (1.041, 1.22, -0.3402), (-2.012, 1.397, -2.733), (-1.763, 1.22, -0.3402), (-2.573, 0.6122, -2.733), (-2.573, -0.1729, -2.733), (-2.239, -0.1137, -0.3402), (-2.239, 0.553, -0.3402), (1.851, -0.1729, -2.733), (1.851, 0.6122, -2.733), (1.517, 0.553, -0.3402), (1.517, -0.1137, -0.3402), (-0.9113, -1.223, -2.733), (0.1891, -1.223, -2.733), (0.1061, -1.005, -0.3402), (-0.8283, -1.005, -0.3402), (0.1891, 1.662, -2.733), (-0.9113, 1.662, -2.733), (-0.8283, 1.444, -0.3402), (0.1061, 1.444, -0.3402), (-0.2219, 0.8926, 1.182), (1.665, 0.8926, 1.182), (-0.2219, -0.4534, 1.182), (1.665, -0.4534, 1.182), (-0.9113, -0.1729, -2.733), (0.1891, -0.1729, -2.733), (-0.9113, 0.6122, -2.733), (0.1891, 0.6122, -2.733), (1.041, -0.7804, -1.34), (-1.763, -0.7804, -1.34), (-1.763, 1.22, -1.34), (1.041, 1.22, -1.34), (1.517, 0.553, -1.34), (1.517, -0.1137, -1.34), (-2.239, -0.1137, -1.34), (-2.239, 0.553, -1.34), (-0.8283, 1.444, -1.34), (0.1061, 1.444, -1.34), (0.1061, -1.005, -1.34), (-0.8283, -1.005, -1.34), (1.348, -0.4859, 0.6201), (-0.6299, -0.4859, 0.6201), (1.348, 0.9252, 0.6201), (-0.6299, 0.9252, 0.6201), (-0.966, -0.01556, 0.6201), (-0.966, 0.4548, 0.6201), (1.684, 0.4548, 0.6201), (1.684, -0.01555, 0.6201), (0.6887, -0.6445, 0.6201), (0.0294, -0.6445, 0.6201), (0.0294, 1.084, 0.6201), (0.6887, 1.084, 0.6201), (1.23, -0.2078, 2.015), (0.2123, -0.2078, 2.015), (1.23, 0.6471, 2.015), (0.2123, 0.6471, 2.015), (-0.5426, -0.004705, 1.182), (-0.5426, 0.444, 1.182), (1.985, 0.444, 1.182), (1.985, -0.004705, 1.182), (1.036, -0.6046, 1.182), (0.4069, -0.6046, 1.182), (0.4069, 1.044, 1.182), (1.036, 1.044, 1.182), (1.297, 0.1278, 2.336), (1.297, 0.3115, 2.336), (1.186, 0.4953, 2.336), (1.186, -0.056, 2.336), (0.03925, 0.07714, 2.015), (0.03925, 0.3621, 2.015), (1.403, 0.3621, 2.015), (1.403, 0.07714, 2.015), (0.8911, -0.3039, 2.015), (0.5517, -0.3039, 2.015), (0.5517, 0.7432, 2.015), (0.8911, 0.7432, 2.015), (0.5517, 0.3621, 2.015), (0.8911, 0.3621, 2.122), (0.5517, 0.07714, 2.015), (0.8911, 0.07714, 2.122), (0.9667, -0.1179, 2.336), (0.9667, 0.5572, 2.336), (0.9667, 0.3115, 2.336), (0.9667, 0.1278, 2.336), (-1.81, 0.5266, 0.1688), (1.649, 0.5266, 0.1688), (1.21, 1.141, 0.1688), (0.3496, 1.348, 0.1688), (1.649, -0.08737, 0.1688), (-1.81, -0.08737, 0.1688), (-1.372, -0.7014, 0.1688), (-0.511, -0.9084, 0.1688), (-0.511, 1.348, 0.1688), (-1.372, 1.141, 0.1688), (0.3496, -0.9084, 0.1688), (1.21, -0.7014, 0.1688)], [], [(43, 19, 3, 33), (39, 11, 7, 34), (41, 23, 5, 35), (37, 15, 1, 32), (31, 20, 4, 13), (88, 93, 48, 49), (90, 91, 55, 46), (89, 90, 46, 50), (17, 29, 12, 0), (29, 31, 13, 12), (35, 5, 14, 36), (36, 14, 15, 37), (33, 3, 10, 38), (38, 10, 11, 39), (9, 8, 30, 28), (28, 30, 31, 29), (2, 9, 28, 16), (16, 28, 29, 17), (91, 96, 54, 55), (99, 92, 51, 44), (93, 94, 45, 48), (95, 98, 52, 53), (96, 97, 47, 54), (98, 99, 44, 52), (8, 6, 21, 30), (30, 21, 20, 31), (34, 7, 22, 40), (40, 22, 23, 41), (32, 1, 18, 42), (42, 18, 19, 43), (17, 42, 43, 16), (0, 32, 42, 17), (21, 40, 41, 20), (6, 34, 40, 21), (9, 38, 39, 8), (2, 33, 38, 9), (13, 36, 37, 12), (4, 35, 36, 13), (12, 37, 32, 0), (20, 41, 35, 4), (8, 39, 34, 6), (16, 43, 33, 2), (46, 55, 67, 25), (54, 47, 24, 66), (49, 48, 60, 61), (47, 49, 61, 24), (53, 52, 64, 65), (48, 45, 26, 60), (51, 50, 62, 63), (45, 53, 65, 26), (52, 44, 27, 64), (97, 88, 49, 47), (94, 95, 53, 45), (92, 89, 50, 51), (66, 24, 59, 78), (61, 60, 72, 73), (24, 61, 73, 59), (65, 64, 76, 77), (60, 26, 57, 72), (63, 62, 74, 75), (26, 65, 77, 57), (64, 27, 56, 76), (27, 63, 75, 56), (50, 46, 25, 62), (55, 54, 66, 67), (44, 51, 63, 27), (76, 56, 71, 84), (79, 81, 86, 85), (83, 76, 84, 87), (73, 72, 82, 80), (80, 82, 83, 81), (59, 73, 80, 78), (78, 80, 81, 79), (72, 57, 77, 82), (82, 77, 76, 83), (25, 67, 79, 58), (62, 25, 58, 74), (67, 66, 78, 79), (87, 84, 71, 68), (85, 86, 69, 70), (86, 87, 68, 69), (81, 83, 87, 86), (74, 58, 70, 69), (58, 79, 85, 70), (75, 74, 69, 68), (56, 75, 68, 71), (15, 14, 89, 92), (3, 19, 95, 94), (7, 11, 88, 97), (18, 1, 99, 98), (22, 7, 97, 96), (19, 18, 98, 95), (10, 3, 94, 93), (1, 15, 92, 99), (23, 22, 96, 91), (14, 5, 90, 89), (5, 23, 91, 90), (11, 10, 93, 88)])
me_cube_002.use_remesh_preserve_volume = False
me_cube_002.use_remesh_preserve_attributes = False
me_cube_002.use_mirror_vertex_groups = False
me_cube_002.update()
me_cube_001 = bpy.data.meshes.new('Cube.001')
me_cube_001.from_pydata([(-5.131, -5.276, -1.001), (-1.0, -5.0, 1.0), (-5.131, 5.643, -1.001), (-1.0, 5.355, 1.0), (149.0, -5.276, -1.001), (149.0, -5.0, 1.0), (149.0, 8.178, -1.001), (149.0, 7.759, 1.0), (148.0, 8.178, -1.001), (146.1, 6.723, -1.001), (144.7, 5.268, -1.001), (141.6, 5.268, -1.001), (138.5, 2.982, -1.001), (135.4, 2.982, -1.001), (132.2, 2.982, -1.001), (128.7, 5.752, -1.001), (126.0, 8.043, -1.001), (123.0, 8.709, -1.001), (119.9, 6.881, -1.001), (116.6, 5.476, -1.001), (113.2, 5.892, -1.001), (110.7, 7.762, -1.001), (107.3, 9.424, -1.001), (104.1, 9.424, -1.001), (101.0, 7.554, -1.001), (97.89, 5.268, -1.001), (94.77, 6.879, -1.001), (91.65, 6.879, -1.001), (88.45, 7.718, -1.001), (85.48, 8.686, -1.001), (83.2, 9.007, -1.001), (79.16, 7.109, -1.001), (76.97, 7.627, -1.001), (71.99, 7.627, -1.001), (68.29, 6.631, -1.001), (66.19, 7.326, -1.001), (63.55, 8.696, -1.001), (59.01, 8.412, -1.001), (57.24, 6.209, -1.001), (54.19, 4.646, -1.001), (52.13, 5.925, -1.001), (49.2, 7.843, -1.001), (47.11, 7.843, -1.001), (43.47, 6.777, -1.001), (39.64, 5.783, -1.001), (35.45, 4.717, -1.001), (32.33, 4.717, -1.001), (30.06, 5.427, -1.001), (27.58, 7.275, -1.001), (26.45, 9.975, -1.001), (23.33, 9.975, -1.001), (15.73, 7.63, -1.001), (13.6, 6.28, -1.001), (10.48, 4.859, -1.001), (7.357, 4.859, -1.001), (4.235, 6.28, -1.001), (1.113, 6.28, -1.001), (-2.009, 5.356, -1.001), (1.961, 5.084, 1.0), (4.922, 5.96, 1.0), (7.882, 5.96, 1.0), (10.84, 4.612, 1.0), (13.8, 4.612, 1.0), (16.76, 5.96, 1.0), (18.78, 7.24, 1.0), (25.99, 9.463, 1.0), (28.95, 9.463, 1.0), (30.02, 6.903, 1.0), (32.38, 5.151, 1.0), (34.53, 4.477, 1.0), (37.49, 4.477, 1.0), (41.46, 5.488, 1.0), (45.1, 6.431, 1.0), (48.55, 7.442, 1.0), (50.53, 7.442, 1.0), (53.3, 5.623, 1.0), (55.25, 4.41, 1.0), (58.15, 5.892, 1.0), (59.83, 7.981, 1.0), (64.14, 8.251, 1.0), (66.64, 6.952, 1.0), (68.63, 6.293, 1.0), (72.14, 7.237, 1.0), (76.86, 7.237, 1.0), (78.94, 6.746, 1.0), (82.77, 7.673, 1.0), (84.94, 8.242, 1.0), (87.75, 7.323, 1.0), (90.78, 6.528, 1.0), (93.75, 6.528, 1.0), (96.71, 5.0, 1.0), (99.67, 7.168, 1.0), (102.6, 8.942, 1.0), (105.6, 8.942, 1.0), (108.9, 7.365, 1.0), (111.2, 5.591, 1.0), (114.5, 5.197, 1.0), (117.6, 6.53, 1.0), (120.5, 8.263, 1.0), (123.4, 7.631, 1.0), (126.0, 5.459, 1.0), (129.3, 2.832, 1.0), (132.2, 2.832, 1.0), (135.2, 2.832, 1.0), (138.2, 5.0, 1.0), (141.1, 5.0, 1.0), (144.1, 6.38, 1.0), (145.3, 7.759, 1.0), (-1.937, -6.14, -1.001), (1.041, -7.078, -1.001), (6.023, -6.96, -1.001), (8.43, -6.96, -1.001), (10.84, -5.627, -1.001), (13.24, -5.627, -1.001), (17.4, -4.434, -1.001), (19.81, -4.434, -1.001), (23.04, -7.581, -1.001), (26.01, -6.619, -1.001), (31.36, -6.82, -0.7246), (33.67, -6.82, -0.7246), (35.97, -6.82, -0.7246), (38.58, -5.276, -1.001), (41.7, -5.276, -1.001), (44.82, -5.276, -1.001), (47.94, -5.276, -1.001), (51.06, -6.977, -1.001), (54.19, -6.977, -1.001), (57.31, -5.276, -1.001), (60.43, -5.276, -1.001), (63.55, -5.276, -1.001), (66.67, -4.194, -1.001), (69.8, -4.194, -1.001), (72.92, -5.276, -1.001), (76.04, -5.276, -1.001), (79.16, -5.276, -1.001), (82.34, -7.636, -1.001), (85.41, -8.215, -1.001), (92.1, -9.166, -0.7779), (94.61, -8.709, -0.7779), (97.07, -8.709, -0.7779), (99.53, -8.709, -0.7779), (101.9, -7.122, -0.8633), (104.5, -6.51, -0.8633), (109.5, -6.671, -0.8633), (112.1, -6.059, -0.8633), (113.5, -5.276, -1.001), (116.6, -5.74, -1.001), (119.7, -5.74, -1.001), (123.0, -7.019, -1.001), (126.0, -7.751, -1.001), (129.0, -8.482, -1.001), (134.7, -6.729, -0.8041), (137.2, -7.441, -0.8041), (139.6, -8.153, -0.8041), (137.1, -9.297, -1.831), (142.0, -9.297, -1.831), (143.5, -8.413, -1.001), (146.6, -7.707, -1.001), (142.7, -7.305, 1.0), (139.8, -7.975, 1.0), (139.0, -8.813, 0.9495), (137.3, -8.813, 0.9495), (136.3, -7.729, 0.8137), (134.0, -7.053, 0.8137), (131.6, -6.378, 0.8137), (126.2, -8.041, 1.0), (123.4, -7.347, 1.0), (120.5, -6.653, 1.0), (117.4, -5.44, 1.0), (114.5, -5.44, 1.0), (111.5, -5.0, 1.0), (110.2, -5.743, 0.8698), (107.7, -6.323, 0.8698), (103.0, -6.17, 0.8698), (100.5, -6.751, 0.8698), (98.26, -8.256, 0.7888), (95.92, -8.256, 0.7888), (93.59, -8.256, 0.7888), (91.21, -8.689, 0.7888), (84.86, -7.787, 1.0), (81.95, -7.238, 1.0), (78.94, -5.0, 1.0), (75.98, -5.0, 1.0), (73.02, -5.0, 1.0), (70.06, -3.973, 1.0), (67.1, -3.973, 1.0), (64.14, -5.0, 1.0), (61.18, -5.0, 1.0), (58.22, -5.0, 1.0), (55.25, -6.613, 1.0), (52.29, -6.613, 1.0), (49.33, -5.0, 1.0), (46.37, -5.0, 1.0), (43.41, -5.0, 1.0), (40.45, -5.0, 1.0), (37.98, -6.464, 0.7383), (35.79, -6.464, 0.7383), (33.61, -6.464, 0.7383), (28.54, -6.274, 1.0), (25.72, -7.186, 1.0), (22.65, -4.202, 1.0), (20.37, -4.202, 1.0), (16.43, -5.333, 1.0), (14.14, -5.333, 1.0), (11.86, -6.597, 1.0), (9.579, -6.597, 1.0), (4.853, -6.709, 1.0), (2.029, -5.819, 1.0), (-11.25, -5.688, -2.569), (-11.25, 6.066, -2.569), (148.8, -4.604, -2.605), (147.6, 6.19, -2.605), (146.3, 6.19, -2.605), (143.8, 5.023, -2.605), (141.7, 3.856, -2.605), (139.1, 3.856, -2.605), (139.0, 3.202, -2.569), (140.0, 3.202, -2.569), (136.6, 3.202, -2.569), (132.8, 6.183, -2.569), (129.9, 8.649, -2.569), (126.7, 9.366, -2.569), (123.4, 7.399, -2.569), (119.8, 5.886, -2.569), (116.1, 6.333, -2.569), (113.5, 8.346, -2.569), (109.7, 10.14, -2.569), (106.4, 10.14, -2.569), (103.0, 8.123, -2.569), (99.65, 5.662, -2.569), (96.29, 7.396, -2.569), (92.93, 7.396, -2.569), (89.48, 8.299, -2.569), (86.29, 9.341, -2.569), (83.84, 9.687, -2.569), (79.48, 7.644, -2.569), (77.12, 8.201, -2.569), (71.77, 8.201, -2.569), (67.78, 7.129, -2.569), (65.52, 7.877, -2.569), (62.68, 9.352, -2.569), (57.79, 9.046, -2.569), (55.89, 6.675, -2.569), (52.6, 4.992, -2.569), (50.39, 6.369, -2.569), (47.24, 8.434, -2.569), (44.99, 8.434, -2.569), (41.07, 7.287, -2.569), (36.95, 6.216, -2.569), (32.44, 5.069, -2.569), (29.08, 5.069, -2.569), (26.64, 5.834, -2.569), (23.96, 7.822, -2.569), (22.74, 10.73, -2.569), (19.38, 10.73, -2.569), (11.21, 8.204, -2.569), (8.915, 6.751, -2.569), (5.555, 5.222, -2.569), (2.194, 5.222, -2.569), (-1.166, 6.751, -2.569), (-4.526, 6.751, -2.569), (-7.887, 5.757, -2.569), (-7.809, -6.618, -2.569), (-4.604, -7.627, -2.569), (0.7593, -7.5, -2.569), (3.35, -7.5, -2.569), (5.94, -6.065, -2.569), (8.53, -6.065, -2.569), (13.01, -4.781, -2.569), (15.6, -4.781, -2.569), (19.08, -8.169, -2.569), (22.28, -7.133, -2.569), (28.03, -7.349, -2.272), (30.51, -7.349, -2.272), (32.99, -7.349, -2.272), (35.8, -5.688, -2.569), (39.16, -5.688, -2.569), (42.52, -5.688, -2.569), (45.88, -5.688, -2.569), (49.24, -7.519, -2.569), (52.6, -7.519, -2.569), (55.96, -5.688, -2.569), (59.32, -5.688, -2.569), (62.68, -5.688, -2.569), (66.04, -4.522, -2.569), (69.4, -4.522, -2.569), (72.76, -5.688, -2.569), (76.12, -5.688, -2.569), (79.49, -5.688, -2.569), (82.9, -8.228, -2.569), (86.21, -8.851, -2.569), (93.41, -9.874, -2.329), (96.11, -9.383, -2.329), (98.76, -9.383, -2.329), (101.4, -9.383, -2.329), (103.9, -7.675, -2.421), (106.8, -7.016, -2.421), (112.1, -7.189, -2.421), (115.0, -6.531, -2.421), (116.5, -5.688, -2.569), (119.8, -6.187, -2.569), (123.2, -6.187, -2.569), (126.6, -7.563, -2.569), (129.9, -8.351, -2.569), (133.2, -9.139, -2.569), (139.3, -7.252, -2.357), (141.9, -8.018, -2.357), (137.6, -6.912, -2.448), (138.5, -7.83, -3.272), (142.9, -7.83, -3.272), (143.9, -7.12, -2.605), (146.3, -6.553, -2.605)], [], [(0, 1, 3, 2), (8, 107, 7, 6), (6, 7, 5, 4), (108, 207, 1, 0), (46, 45, 249, 250), (58, 3, 1, 207), (7, 107, 158, 5), (107, 106, 159, 158), (106, 105, 160, 159), (105, 104, 161, 160), (104, 103, 162, 161), (103, 102, 163, 162), (102, 101, 164, 163), (101, 100, 165, 164), (100, 99, 166, 165), (99, 98, 167, 166), (98, 97, 168, 167), (97, 96, 169, 168), (96, 95, 170, 169), (95, 94, 171, 170), (94, 93, 172, 171), (93, 92, 173, 172), (92, 91, 174, 173), (91, 90, 175, 174), (90, 89, 176, 175), (89, 88, 177, 176), (88, 87, 178, 177), (87, 86, 179, 178), (86, 85, 180, 179), (85, 84, 181, 180), (84, 83, 182, 181), (83, 82, 183, 182), (82, 81, 184, 183), (81, 80, 185, 184), (80, 79, 186, 185), (79, 78, 187, 186), (78, 77, 188, 187), (77, 76, 189, 188), (76, 75, 190, 189), (75, 74, 191, 190), (74, 73, 192, 191), (73, 72, 193, 192), (72, 71, 194, 193), (71, 70, 195, 194), (70, 69, 196, 195), (69, 68, 197, 196), (68, 67, 198, 197), (67, 66, 199, 198), (66, 65, 200, 199), (65, 64, 201, 200), (64, 63, 202, 201), (63, 62, 203, 202), (62, 61, 204, 203), (61, 60, 205, 204), (60, 59, 206, 205), (59, 58, 207, 206), (148, 147, 301, 302), (45, 44, 248, 249), (147, 146, 300, 301), (44, 43, 247, 248), (146, 145, 299, 300), (43, 42, 246, 247), (145, 144, 298, 299), (42, 41, 245, 246), (144, 143, 297, 298), (41, 40, 244, 245), (143, 142, 296, 297), (40, 39, 243, 244), (142, 141, 295, 296), (39, 38, 242, 243), (141, 140, 294, 295), (38, 37, 241, 242), (140, 139, 293, 294), (37, 36, 240, 241), (139, 138, 292, 293), (36, 35, 239, 240), (138, 137, 291, 292), (35, 34, 238, 239), (137, 136, 290, 291), (34, 33, 237, 238), (136, 135, 289, 290), (33, 32, 236, 237), (135, 134, 288, 289), (32, 31, 235, 236), (134, 133, 287, 288), (31, 30, 234, 235), (133, 132, 286, 287), (30, 29, 233, 234), (132, 131, 285, 286), (29, 28, 232, 233), (131, 130, 284, 285), (28, 27, 231, 232), (130, 129, 283, 284), (27, 26, 230, 231), (129, 128, 282, 283), (26, 25, 229, 230), (128, 127, 281, 282), (25, 24, 228, 229), (127, 126, 280, 281), (24, 23, 227, 228), (126, 125, 279, 280), (23, 22, 226, 227), (125, 124, 278, 279), (22, 21, 225, 226), (124, 123, 277, 278), (21, 20, 224, 225), (4, 5, 158, 157), (157, 158, 159, 156), (156, 159, 160, 155), (155, 160, 161, 154), (154, 161, 162, 153), (153, 162, 163, 152), (152, 163, 164, 151), (151, 164, 165, 150), (150, 165, 166, 149), (149, 166, 167, 148), (148, 167, 168, 147), (147, 168, 169, 146), (146, 169, 170, 145), (145, 170, 171, 144), (144, 171, 172, 143), (143, 172, 173, 142), (142, 173, 174, 141), (141, 174, 175, 140), (140, 175, 176, 139), (139, 176, 177, 138), (138, 177, 178, 137), (137, 178, 179, 136), (136, 179, 180, 135), (135, 180, 181, 134), (134, 181, 182, 133), (133, 182, 183, 132), (132, 183, 184, 131), (131, 184, 185, 130), (130, 185, 186, 129), (129, 186, 187, 128), (128, 187, 188, 127), (127, 188, 189, 126), (126, 189, 190, 125), (125, 190, 191, 124), (124, 191, 192, 123), (123, 192, 193, 122), (122, 193, 194, 121), (121, 194, 195, 120), (120, 195, 196, 119), (119, 196, 197, 118), (118, 197, 198, 117), (117, 198, 199, 116), (116, 199, 200, 115), (115, 200, 201, 114), (114, 201, 202, 113), (113, 202, 203, 112), (112, 203, 204, 111), (111, 204, 205, 110), (110, 205, 206, 109), (109, 206, 207, 108), (2, 3, 58, 57), (57, 58, 59, 56), (56, 59, 60, 55), (55, 60, 61, 54), (54, 61, 62, 53), (53, 62, 63, 52), (52, 63, 64, 51), (51, 64, 65, 50), (50, 65, 66, 49), (49, 66, 67, 48), (48, 67, 68, 47), (47, 68, 69, 46), (46, 69, 70, 45), (45, 70, 71, 44), (44, 71, 72, 43), (43, 72, 73, 42), (42, 73, 74, 41), (41, 74, 75, 40), (40, 75, 76, 39), (39, 76, 77, 38), (38, 77, 78, 37), (37, 78, 79, 36), (36, 79, 80, 35), (35, 80, 81, 34), (34, 81, 82, 33), (33, 82, 83, 32), (32, 83, 84, 31), (31, 84, 85, 30), (30, 85, 86, 29), (29, 86, 87, 28), (28, 87, 88, 27), (27, 88, 89, 26), (26, 89, 90, 25), (25, 90, 91, 24), (24, 91, 92, 23), (23, 92, 93, 22), (22, 93, 94, 21), (21, 94, 95, 20), (20, 95, 96, 19), (19, 96, 97, 18), (18, 97, 98, 17), (17, 98, 99, 16), (16, 99, 100, 15), (15, 100, 101, 14), (14, 101, 102, 13), (13, 102, 103, 12), (12, 103, 104, 11), (11, 104, 105, 10), (10, 105, 106, 9), (9, 106, 107, 8), (212, 211, 210, 311), (209, 261, 262, 208), (261, 260, 263, 262), (260, 259, 264, 263), (259, 258, 265, 264), (258, 257, 266, 265), (257, 256, 267, 266), (256, 255, 268, 267), (255, 254, 269, 268), (254, 253, 270, 269), (253, 252, 271, 270), (252, 251, 272, 271), (251, 250, 273, 272), (250, 249, 274, 273), (249, 248, 275, 274), (248, 247, 276, 275), (247, 246, 277, 276), (246, 245, 278, 277), (245, 244, 279, 278), (244, 243, 280, 279), (243, 242, 281, 280), (242, 241, 282, 281), (241, 240, 283, 282), (240, 239, 284, 283), (239, 238, 285, 284), (238, 237, 286, 285), (237, 236, 287, 286), (236, 235, 288, 287), (235, 234, 289, 288), (234, 233, 290, 289), (233, 232, 291, 290), (232, 231, 292, 291), (231, 230, 293, 292), (230, 229, 294, 293), (229, 228, 295, 294), (228, 227, 296, 295), (227, 226, 297, 296), (226, 225, 298, 297), (225, 224, 299, 298), (224, 223, 300, 299), (223, 222, 301, 300), (222, 221, 302, 301), (221, 220, 303, 302), (220, 219, 304, 303), (219, 218, 305, 304), (218, 217, 306, 305), (217, 216, 307, 306), (216, 215, 308, 307), (215, 214, 309, 308), (214, 213, 310, 309), (213, 212, 311, 310), (149, 148, 302, 303), (47, 46, 250, 251), (150, 149, 303, 304), (0, 2, 209, 208), (48, 47, 251, 252), (151, 150, 304, 305), (49, 48, 252, 253), (152, 151, 305, 306), (50, 49, 253, 254), (153, 152, 306, 307), (51, 50, 254, 255), (154, 153, 307, 308), (2, 57, 261, 209), (52, 51, 255, 256), (155, 154, 308, 309), (53, 52, 256, 257), (156, 155, 309, 310), (54, 53, 257, 258), (157, 156, 310, 311), (6, 4, 210, 211), (55, 54, 258, 259), (56, 55, 259, 260), (108, 0, 208, 262), (57, 56, 260, 261), (4, 157, 311, 210), (109, 108, 262, 263), (110, 109, 263, 264), (8, 6, 211, 212), (111, 110, 264, 265), (9, 8, 212, 213), (112, 111, 265, 266), (10, 9, 213, 214), (113, 112, 266, 267), (11, 10, 214, 215), (114, 113, 267, 268), (12, 11, 215, 216), (115, 114, 268, 269), (13, 12, 216, 217), (116, 115, 269, 270), (14, 13, 217, 218), (117, 116, 270, 271), (15, 14, 218, 219), (118, 117, 271, 272), (16, 15, 219, 220), (119, 118, 272, 273), (17, 16, 220, 221), (120, 119, 273, 274), (18, 17, 221, 222), (121, 120, 274, 275), (19, 18, 222, 223), (122, 121, 275, 276), (20, 19, 223, 224), (123, 122, 276, 277)])
me_cube_001.use_remesh_preserve_volume = False
me_cube_001.use_remesh_preserve_attributes = False
me_cube_001.use_mirror_vertex_groups = False
me_cube_001.update()
me_plane = bpy.data.meshes.new('Plane')
me_plane.from_pydata([(0.0, -5.0, 0.0), (150.0, -5.0, 0.0), (0.0, 5.0, 0.0), (150.0, 5.0, 0.0), (0.0, 3.0, 0.0), (0.0, 1.0, 0.0), (0.0, -1.0, 0.0), (0.0, -3.0, 0.0), (150.0, -3.0, 0.0), (150.0, -1.0, 0.0), (150.0, 1.0, 0.0), (150.0, 3.0, 0.0), (2.0, -5.0, 0.0), (4.0, -5.0, 0.0), (6.0, -5.0, 0.0), (8.0, -5.0, 0.0), (10.0, -5.0, 0.0), (12.0, -5.0, 0.0), (14.0, -5.0, 0.0), (16.0, -5.0, 0.0), (18.0, -5.0, 0.0), (20.0, -5.0, 0.0), (22.0, -5.0, 0.0), (24.0, -5.0, 0.0), (26.0, -5.0, 0.0), (28.0, -5.0, 0.0), (30.0, -5.0, 0.0), (32.0, -5.0, 0.0), (34.0, -5.0, 0.0), (36.0, -5.0, 0.0), (38.0, -5.0, 0.0), (40.0, -5.0, 0.0), (42.0, -5.0, 0.0), (44.0, -5.0, 0.0), (46.0, -5.0, 0.0), (48.0, -5.0, 0.0), (48.0, 5.0, 0.0), (46.0, 5.0, 0.0), (44.0, 5.0, 0.0), (42.0, 5.0, 0.0), (40.0, 5.0, 0.0), (38.0, 5.0, 0.0), (36.0, 5.0, 0.0), (34.0, 5.0, 0.0), (32.0, 5.0, 0.0), (30.0, 5.0, 0.0), (28.0, 5.0, 0.0), (26.0, 5.0, 0.0), (24.0, 5.0, 0.0), (22.0, 5.0, 0.0), (20.0, 5.0, 0.0), (18.0, 5.0, 0.0), (16.0, 5.0, 0.0), (14.0, 5.0, 0.0), (12.0, 5.0, 0.0), (10.0, 5.0, 0.0), (8.0, 5.0, 0.0), (6.0, 5.0, 0.0), (4.0, 5.0, 0.0), (2.0, 5.0, 0.0), (48.0, -3.0, 0.0), (46.0, -3.0, 0.0), (44.0, -3.0, 0.0), (42.0, -3.0, 0.0), (40.0, -3.0, 0.0), (38.0, -3.0, 0.0), (36.0, -3.0, 0.0), (34.0, -3.0, 0.0), (32.0, -3.0, 0.0), (30.0, -3.0, 0.0), (28.0, -3.0, 0.0), (26.0, -3.0, 0.0), (24.0, -3.0, 0.0), (22.0, -3.0, 0.0), (20.0, -3.0, 0.0), (18.0, -3.0, 0.0), (16.0, -3.0, 0.0), (14.0, -3.0, 0.0), (12.0, -3.0, 0.0), (10.0, -3.0, 0.0), (8.0, -3.0, 0.0), (6.0, -3.0, 0.0), (4.0, -3.0, 0.0), (2.0, -3.0, 0.0), (48.0, -1.0, 0.0), (46.0, -1.0, 0.0), (44.0, -1.0, 0.0), (42.0, -1.0, 0.0), (40.0, -1.0, 0.0), (38.0, -1.0, 0.0), (36.0, -1.0, 0.0), (34.0, -1.0, 0.0), (32.0, -1.0, 0.0), (30.0, -1.0, 0.0), (28.0, -1.0, 0.0), (26.0, -1.0, 0.0), (24.0, -1.0, 0.0), (22.0, -1.0, 0.0), (20.0, -1.0, 0.0), (18.0, -1.0, 0.0), (16.0, -1.0, 0.0), (14.0, -1.0, 0.0), (12.0, -1.0, 0.0), (10.0, -1.0, 0.0), (8.0, -1.0, 0.0), (6.0, -1.0, 0.0), (4.0, -1.0, 0.0), (2.0, -1.0, 0.0), (48.0, 1.0, 0.0), (46.0, 1.0, 0.0), (44.0, 1.0, 0.0), (42.0, 1.0, 0.0), (40.0, 1.0, 0.0), (38.0, 1.0, 0.0), (36.0, 1.0, 0.0), (34.0, 1.0, 0.0), (32.0, 1.0, 0.0), (30.0, 1.0, 0.0), (28.0, 1.0, 0.0), (26.0, 1.0, 0.0), (24.0, 1.0, 0.0), (22.0, 1.0, 0.0), (20.0, 1.0, 0.0), (18.0, 1.0, 0.0), (16.0, 1.0, 0.0), (14.0, 1.0, 0.0), (12.0, 1.0, 0.0), (10.0, 1.0, 0.0), (8.0, 1.0, 0.0), (6.0, 1.0, 0.0), (4.0, 1.0, 0.0), (2.0, 1.0, 0.0), (48.0, 3.0, 0.0), (46.0, 3.0, 0.0), (44.0, 3.0, 0.0), (42.0, 3.0, 0.0), (40.0, 3.0, 0.0), (38.0, 3.0, 0.0), (36.0, 3.0, 0.0), (34.0, 3.0, 0.0), (32.0, 3.0, 0.0), (30.0, 3.0, 0.0), (28.0, 3.0, 0.0), (26.0, 3.0, 0.0), (24.0, 3.0, 0.0), (22.0, 3.0, 0.0), (20.0, 3.0, 0.0), (18.0, 3.0, 0.0), (16.0, 3.0, 0.0), (14.0, 3.0, 0.0), (12.0, 3.0, 0.0), (10.0, 3.0, 0.0), (8.0, 3.0, 0.0), (6.0, 3.0, 0.0), (4.0, 3.0, 0.0), (2.0, 3.0, 0.0)], [], [(132, 11, 3, 36), (35, 1, 8, 60), (60, 8, 9, 84), (84, 9, 10, 108), (108, 10, 11, 132), (5, 131, 155, 4), (131, 130, 154, 155), (130, 129, 153, 154), (129, 128, 152, 153), (128, 127, 151, 152), (127, 126, 150, 151), (126, 125, 149, 150), (125, 124, 148, 149), (124, 123, 147, 148), (123, 122, 146, 147), (122, 121, 145, 146), (121, 120, 144, 145), (120, 119, 143, 144), (119, 118, 142, 143), (118, 117, 141, 142), (117, 116, 140, 141), (116, 115, 139, 140), (115, 114, 138, 139), (114, 113, 137, 138), (113, 112, 136, 137), (112, 111, 135, 136), (111, 110, 134, 135), (110, 109, 133, 134), (109, 108, 132, 133), (6, 107, 131, 5), (107, 106, 130, 131), (106, 105, 129, 130), (105, 104, 128, 129), (104, 103, 127, 128), (103, 102, 126, 127), (102, 101, 125, 126), (101, 100, 124, 125), (100, 99, 123, 124), (99, 98, 122, 123), (98, 97, 121, 122), (97, 96, 120, 121), (96, 95, 119, 120), (95, 94, 118, 119), (94, 93, 117, 118), (93, 92, 116, 117), (92, 91, 115, 116), (91, 90, 114, 115), (90, 89, 113, 114), (89, 88, 112, 113), (88, 87, 111, 112), (87, 86, 110, 111), (86, 85, 109, 110), (85, 84, 108, 109), (7, 83, 107, 6), (83, 82, 106, 107), (82, 81, 105, 106), (81, 80, 104, 105), (80, 79, 103, 104), (79, 78, 102, 103), (78, 77, 101, 102), (77, 76, 100, 101), (76, 75, 99, 100), (75, 74, 98, 99), (74, 73, 97, 98), (73, 72, 96, 97), (72, 71, 95, 96), (71, 70, 94, 95), (70, 69, 93, 94), (69, 68, 92, 93), (68, 67, 91, 92), (67, 66, 90, 91), (66, 65, 89, 90), (65, 64, 88, 89), (64, 63, 87, 88), (63, 62, 86, 87), (62, 61, 85, 86), (61, 60, 84, 85), (0, 12, 83, 7), (12, 13, 82, 83), (13, 14, 81, 82), (14, 15, 80, 81), (15, 16, 79, 80), (16, 17, 78, 79), (17, 18, 77, 78), (18, 19, 76, 77), (19, 20, 75, 76), (20, 21, 74, 75), (21, 22, 73, 74), (22, 23, 72, 73), (23, 24, 71, 72), (24, 25, 70, 71), (25, 26, 69, 70), (26, 27, 68, 69), (27, 28, 67, 68), (28, 29, 66, 67), (29, 30, 65, 66), (30, 31, 64, 65), (31, 32, 63, 64), (32, 33, 62, 63), (33, 34, 61, 62), (34, 35, 60, 61), (4, 155, 59, 2), (155, 154, 58, 59), (154, 153, 57, 58), (153, 152, 56, 57), (152, 151, 55, 56), (151, 150, 54, 55), (150, 149, 53, 54), (149, 148, 52, 53), (148, 147, 51, 52), (147, 146, 50, 51), (146, 145, 49, 50), (145, 144, 48, 49), (144, 143, 47, 48), (143, 142, 46, 47), (142, 141, 45, 46), (141, 140, 44, 45), (140, 139, 43, 44), (139, 138, 42, 43), (138, 137, 41, 42), (137, 136, 40, 41), (136, 135, 39, 40), (135, 134, 38, 39), (134, 133, 37, 38), (133, 132, 36, 37)])
me_plane.materials.append(mat_material)
me_plane.use_remesh_preserve_volume = False
me_plane.use_remesh_preserve_attributes = False
me_plane.use_mirror_vertex_groups = False
me_plane.update()

# ---- objects
ob_cube_002 = bpy.data.objects.new('Cube.002', me_cube_009)
ob_cube_007 = bpy.data.objects.new('Cube.007', me_cube_008)
ob_cube_006 = bpy.data.objects.new('Cube.006', me_cube_007)
ob_cube_005 = bpy.data.objects.new('Cube.005', me_cube_006)
ob_cube_004 = bpy.data.objects.new('Cube.004', me_cube_005)
ob_cube_003 = bpy.data.objects.new('Cube.003', me_cube_004)
ob_cube_001 = bpy.data.objects.new('Cube.001', me_cube_002)
ob_cube = bpy.data.objects.new('Cube', me_cube_001)
ob_plane = bpy.data.objects.new('Plane', me_plane)

# ---- transforms, parenting, visibility, modifiers, constraints
ob_cube_002.location = (37.85, -8.062, -2.267)
ob_cube_002.rotation_euler = (0.0, -0.0, -4.014)
ob_cube_002.scale = (2.375, 2.375, 2.375)
ob_cube_002.lineart.crease_threshold = 0.0
ob_cube_007.location = (58.71, 7.966, -4.598)
ob_cube_007.rotation_euler = (0.0, -0.0, 2.769)
ob_cube_007.scale = (1.45, 1.22, 1.374)
ob_cube_007.lineart.crease_threshold = 0.0
ob_cube_006.location = (68.15, 7.966, -4.598)
ob_cube_006.scale = (1.311, 1.384, 1.974)
ob_cube_006.lineart.crease_threshold = 0.0
ob_cube_005.location = (31.0, -5.373, -4.598)
ob_cube_005.lineart.crease_threshold = 0.0
ob_cube_004.location = (6.855, 2.524, -2.267)
ob_cube_004.rotation_euler = (0.1545, -0.2104, 2.501)
ob_cube_004.scale = (3.108, 1.918, 1.611)
ob_cube_004.lineart.crease_threshold = 0.0
ob_cube_003.location = (32.12, 8.181, -2.267)
ob_cube_003.rotation_euler = (0.0, -0.0, -0.8728)
ob_cube_003.scale = (2.375, 2.375, 2.375)
ob_cube_003.lineart.crease_threshold = 0.0
ob_cube_001.location = (11.66, -6.993, -0.02553)
ob_cube_001.scale = (3.046, 3.046, 3.046)
ob_cube_001.lineart.crease_threshold = 0.0
ob_cube.location = (0.5, 0.0, -0.51)
ob_cube.scale = (0.5, 0.5, 0.5)
ob_cube.lineart.crease_threshold = 0.0
ob_plane.location = (0.0, 0.0, 0.0)
ob_plane.scale = (0.5, 0.5, 1.0)
ob_plane.lineart.crease_threshold = 0.0

# ---- collection membership
col_collection_10.objects.link(ob_cube_002)
col_collection_10.objects.link(ob_cube_007)
col_collection_10.objects.link(ob_cube_006)
col_collection_10.objects.link(ob_cube_005)
col_collection_10.objects.link(ob_cube_004)
col_collection_10.objects.link(ob_cube_003)
col_collection_10.objects.link(ob_cube_001)
col_collection_10.objects.link(ob_cube)
col_collection_10.objects.link(ob_plane)

# ---- scene / render settings (as saved in the file)
scene.frame_start = 1; scene.frame_end = 250; scene.frame_set(0)
scene.render.engine = 'BLENDER_EEVEE_NEXT'
scene.render.resolution_percentage = 50
scene.render.dither_intensity = 0.0
scene.cycles.use_denoising = False
scene.cycles.samples = 128
scene.cycles.sampling_pattern = 'TABULATED_SOBOL'
scene.cycles.light_sampling_threshold = 0.0
scene.cycles.use_adaptive_sampling = False
scene.cycles.use_light_tree = False
scene.cycles.blur_glossy = 0.0
scene.cycles.sample_clamp_indirect = 0.0
scene.view_settings.view_transform = 'Standard'
bpy.context.view_layer.update()

# ---- added for rendering (the .blend has no active camera and no usable light): camera, sun
cam_auto = bpy.data.cameras.new('AutoCamera')
cam_auto.lens = 50.0
cam_auto.sensor_width = 36.0
cam_auto.clip_end = 1567.94
ob_auto_camera = bpy.data.objects.new('AutoCamera', cam_auto)
scene.collection.objects.link(ob_auto_camera)
ob_auto_camera.location = (126.363, -108.218, 69.1527)
ob_auto_camera.rotation_euler = (1.09748, -7.21219e-08, 0.694738)
scene.camera = ob_auto_camera
light_auto_sun = bpy.data.lights.new('AutoSun', 'SUN')
light_auto_sun.energy = 3.0
light_auto_sun.angle = 0.0523599
ob_auto_sun = bpy.data.objects.new('AutoSun', light_auto_sun)
scene.collection.objects.link(ob_auto_sun)
ob_auto_sun.rotation_euler = (0.872665, 0.174533, 0.523599)
bpy.context.view_layer.update()
